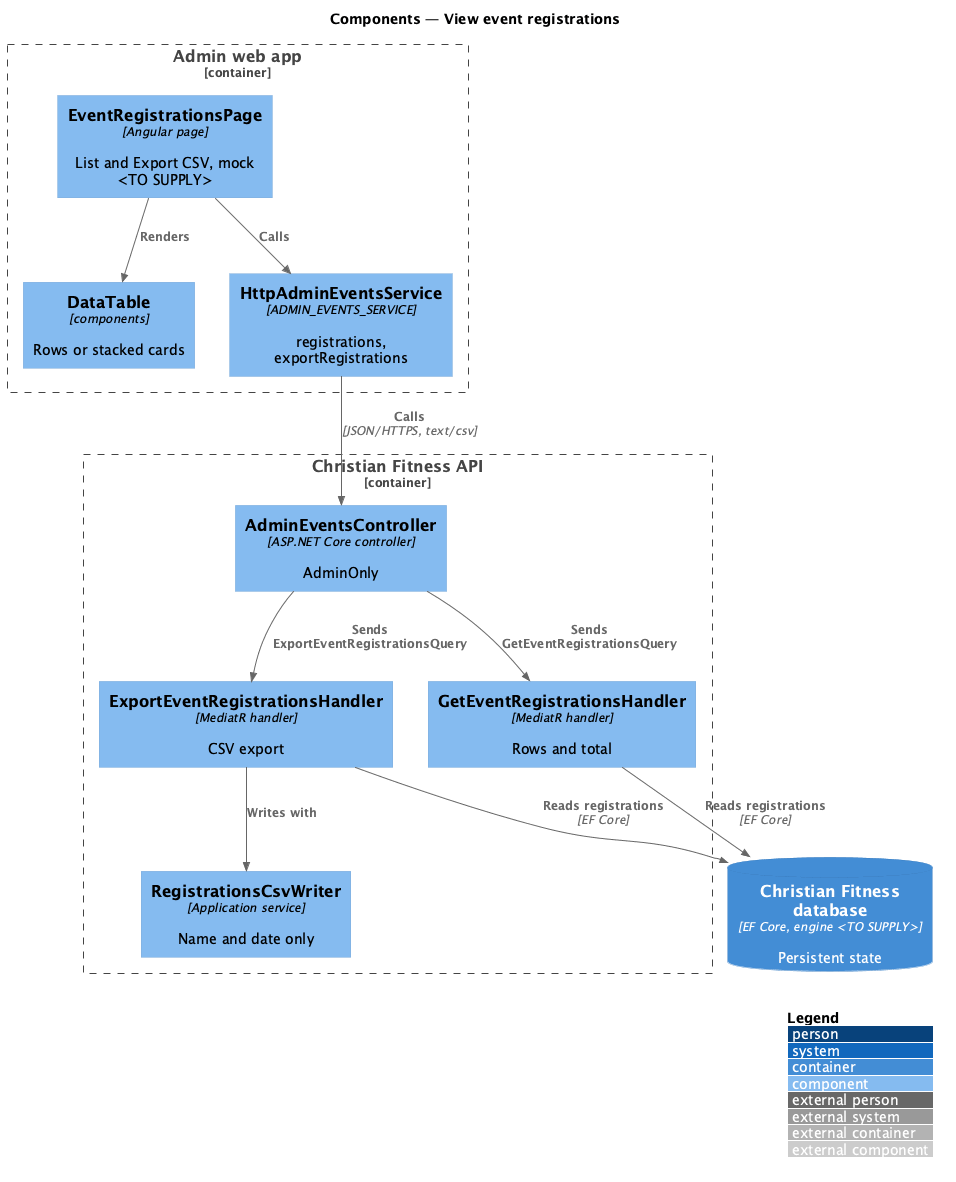

The diagram above was rendered by PlantUML. Its source (embedded in the PNG):
@startuml
!include <C4/C4_Component>
LAYOUT_WITH_LEGEND()
title Components — View event registrations

Container_Boundary(admin, "Admin web app") {
  Component(page, "EventRegistrationsPage", "Angular page", "List and Export CSV, mock <TO SUPPLY>")
  Component(table, "DataTable", "components", "Rows or stacked cards")
  Component(svc, "HttpAdminEventsService", "ADMIN_EVENTS_SERVICE", "registrations, exportRegistrations")
}
Container_Boundary(api, "Christian Fitness API") {
  Component(ctrl, "AdminEventsController", "ASP.NET Core controller", "AdminOnly")
  Component(list, "GetEventRegistrationsHandler", "MediatR handler", "Rows and total")
  Component(exp, "ExportEventRegistrationsHandler", "MediatR handler", "CSV export")
  Component(csv, "RegistrationsCsvWriter", "Application service", "Name and date only")
}
ContainerDb(db, "Christian Fitness database", "EF Core, engine <TO SUPPLY>", "Persistent state")

Rel(page, table, "Renders")
Rel(page, svc, "Calls")
Rel(svc, ctrl, "Calls", "JSON/HTTPS, text/csv")
Rel(ctrl, list, "Sends GetEventRegistrationsQuery")
Rel(ctrl, exp, "Sends ExportEventRegistrationsQuery")
Rel(exp, csv, "Writes with")
Rel(list, db, "Reads registrations", "EF Core")
Rel(exp, db, "Reads registrations", "EF Core")
@enduml